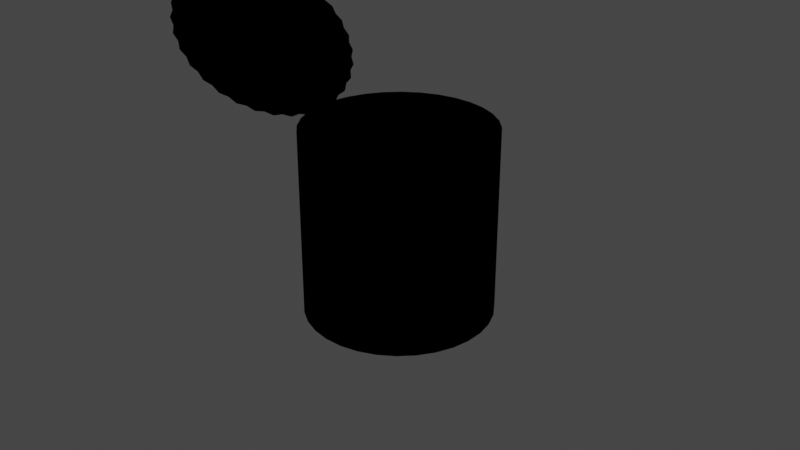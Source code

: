 # Source: conserve.blend  (saved by Blender 2.93.21; exported with 4.5.12 LTS)
import bpy
from mathutils import Matrix  # noqa: F401  (used for matrix-valued properties, if any)

bpy.ops.wm.read_factory_settings(use_empty=True)
scene = bpy.context.scene
scene.name = 'Scene'

# ---- collections
col_collection = bpy.data.collections.new('Collection'); scene.collection.children.link(col_collection)

# ---- materials (node trees are filled in below, after node groups)
mat_metal = bpy.data.materials.new('Metal')
mat_metal.use_transparent_shadow = False

# ---- material node trees
mat_metal.use_nodes = True; mat_metal.node_tree.nodes.clear()
_N = mat_metal.node_tree.nodes; _L = mat_metal.node_tree.links
n0 = _N.new('ShaderNodeOutputMaterial'); n0.name = 'Material Output'; n0.location = (432, 300)
n0.target = 'EEVEE'
n1 = _N.new('ShaderNodeBsdfPrincipled'); n1.name = 'Principled BSDF'; n1.location = (142, 300)
n1.distribution = 'GGX'
n1.subsurface_method = 'BURLEY'
n1.inputs[0].default_value = (0.5156, 0.5774, 0.7395, 1.0)
n1.inputs[1].default_value = 1.0
n1.inputs[3].default_value = 1.45
n1.inputs[27].default_value = (0.0, 0.0, 0.0, 1.0)
n1.inputs[28].default_value = 1.0
n2 = _N.new('ShaderNodeValToRGB'); n2.name = 'ColorRamp'; n2.location = (-172, -4)
while len(n2.color_ramp.elements) > 1: n2.color_ramp.elements.remove(n2.color_ramp.elements[-1])
n2.color_ramp.elements[0].position = 0.01818; n2.color_ramp.elements[0].color = (0.0, 0.0, 0.0, 1.0)
_e = n2.color_ramp.elements.new(0.8727); _e.color = (1.0, 1.0, 1.0, 1.0)
n3 = _N.new('ShaderNodeTexNoise'); n3.name = 'Noise Texture'; n3.location = (-398, 11)
n3.inputs[2].default_value = 1.3
n3.inputs[4].default_value = 0.8417
n4 = _N.new('ShaderNodeMapping'); n4.name = 'Mapping'; n4.location = (-688, 48)
n4.width = 240
n4.inputs[3].default_value = (1.0, 1.0, -11.1)
n5 = _N.new('ShaderNodeTexCoord'); n5.name = 'Texture Coordinate'; n5.location = (-898, 31)
_L.new(n1.outputs[0], n0.inputs[0])
_L.new(n2.outputs[0], n1.inputs[2])
_L.new(n4.outputs[0], n3.inputs[0])
_L.new(n5.outputs[0], n4.inputs[0])
_L.new(n3.outputs[0], n2.inputs[0])
n0.is_active_output = True

# ---- world
world_world = bpy.data.worlds.new('World'); scene.world = world_world
world_world.use_nodes = True; world_world.node_tree.nodes.clear()
_N = world_world.node_tree.nodes; _L = world_world.node_tree.links
n0 = _N.new('ShaderNodeOutputWorld'); n0.name = 'World Output'; n0.location = (300, 300)
n1 = _N.new('ShaderNodeBackground'); n1.name = 'Background'; n1.location = (10, 300)
n1.inputs[0].default_value = (0.05088, 0.05088, 0.05088, 1.0)
_L.new(n1.outputs[0], n0.inputs[0])
n0.is_active_output = True
world_world.color = (0.05088, 0.05088, 0.05088)
world_world.use_sun_shadow = False
world_world.sun_shadow_jitter_overblur = 0.0

# ---- cameras
cam_camera = bpy.data.cameras.new('Camera')
cam_camera.clip_end = 100.0
cam_camera.ortho_scale = 7.314

# ---- lights
light_light = bpy.data.lights.new('Light', 'POINT')
light_light.transmission_factor = 0.0
light_light.energy = 1000.0
light_light.shadow_soft_size = 0.1
light_light.shadow_maximum_resolution = 0.006
light_light.use_absolute_resolution = True

# ---- meshes
me_cylinder_001 = bpy.data.meshes.new('Cylinder.001')
me_cylinder_001.from_pydata([(0.0, 1.0, -1.0), (0.0, 1.0, 1.0), (0.1951, 0.9808, -1.0), (0.1951, 0.9808, 1.0), (0.3827, 0.9239, -1.0), (0.3827, 0.9239, 1.0), (0.5556, 0.8315, -1.0), (0.5556, 0.8315, 1.0), (0.7071, 0.7071, -1.0), (0.7071, 0.7071, 1.0), (0.8315, 0.5556, -1.0), (0.8315, 0.5556, 1.0), (0.9239, 0.3827, -1.0), (0.9239, 0.3827, 1.0), (0.9808, 0.1951, -1.0), (0.9808, 0.1951, 1.0), (1.0, -4.371e-08, -1.0), (1.0, -4.371e-08, 1.0), (0.9808, -0.1951, -1.0), (0.9808, -0.1951, 1.0), (0.9239, -0.3827, -1.0), (0.9239, -0.3827, 1.0), (0.8315, -0.5556, -1.0), (0.8315, -0.5556, 1.0), (0.7071, -0.7071, -1.0), (0.7071, -0.7071, 1.0), (0.5556, -0.8315, -1.0), (0.5556, -0.8315, 1.0), (0.3827, -0.9239, -1.0), (0.3827, -0.9239, 1.0), (0.1951, -0.9808, -1.0), (0.1951, -0.9808, 1.0), (-8.742e-08, -1.0, -1.0), (-8.742e-08, -1.0, 1.0), (-0.1951, -0.9808, -1.0), (-0.1951, -0.9808, 1.0), (-0.3827, -0.9239, -1.0), (-0.3827, -0.9239, 1.0), (-0.5556, -0.8315, -1.0), (-0.5556, -0.8315, 1.0), (-0.7071, -0.7071, -1.0), (-0.7071, -0.7071, 1.0), (-0.8315, -0.5556, -1.0), (-0.8315, -0.5556, 1.0), (-0.9239, -0.3827, -1.0), (-0.9239, -0.3827, 1.0), (-0.9808, -0.1951, -1.0), (-0.9808, -0.1951, 1.0), (-1.0, 1.192e-08, -1.0), (-1.0, 1.192e-08, 1.0), (-0.9808, 0.1951, -1.0), (-0.9808, 0.1951, 1.0), (-0.9239, 0.3827, -1.0), (-0.9239, 0.3827, 1.0), (-0.8315, 0.5556, -1.0), (-0.8315, 0.5556, 1.0), (-0.7071, 0.7071, -1.0), (-0.7071, 0.7071, 1.0), (-0.5556, 0.8315, -1.0), (-0.5556, 0.8315, 1.0), (-0.3827, 0.9239, -1.0), (-0.3827, 0.9239, 1.0), (-0.1951, 0.9808, -1.0), (-0.1951, 0.9808, 1.0), (0.09755, 0.9904, 1.0), (0.2889, 0.9523, 1.0), (0.4691, 0.8777, 1.0), (0.6313, 0.7693, 1.0), (0.7693, 0.6313, 1.0), (0.8777, 0.4691, 1.0), (0.9523, 0.2889, 1.0), (0.9904, 0.09755, 1.0), (0.9904, -0.09755, 1.0), (0.9523, -0.2889, 1.0), (0.8777, -0.4691, 1.0), (0.7693, -0.6313, 1.0), (0.6313, -0.7693, 1.0), (0.4691, -0.8777, 1.0), (0.2889, -0.9523, 1.0), (0.09755, -0.9904, 1.0), (-0.09755, -0.9904, 1.0), (-0.2889, -0.9523, 1.0), (-0.4691, -0.8777, 1.0), (-0.6313, -0.7693, 1.0), (-0.7693, -0.6313, 1.0), (-0.8777, -0.4691, 1.0), (-0.9523, -0.2889, 1.0), (-0.9904, -0.09755, 1.0), (-0.9904, 0.09755, 1.0), (-0.9523, 0.2889, 1.0), (-0.8777, 0.4691, 1.0), (-0.7693, 0.6313, 1.0), (-0.6313, 0.7693, 1.0), (-0.4691, 0.8777, 1.0), (-0.2889, 0.9523, 1.0), (-0.09755, 0.9904, 1.0), (0.04877, 0.9952, 1.0), (0.242, 0.9666, 1.0), (0.4259, 0.9008, 1.0), (0.5935, 0.8004, 1.0), (0.7382, 0.6692, 1.0), (0.8546, 0.5123, 1.0), (0.9381, 0.3358, 1.0), (0.9856, 0.1463, 1.0), (0.9952, -0.04877, 1.0), (0.9666, -0.242, 1.0), (0.9008, -0.4259, 1.0), (0.8004, -0.5935, 1.0), (0.6692, -0.7382, 1.0), (0.5123, -0.8546, 1.0), (0.3358, -0.9381, 1.0), (0.1463, -0.9856, 1.0), (-0.04877, -0.9952, 1.0), (-0.242, -0.9666, 1.0), (-0.4259, -0.9008, 1.0), (-0.5935, -0.8004, 1.0), (-0.7382, -0.6692, 1.0), (-0.8546, -0.5123, 1.0), (-0.9381, -0.3358, 1.0), (-0.9856, -0.1463, 1.0), (-0.9952, 0.04877, 1.0), (-0.9666, 0.242, 1.0), (-0.9008, 0.4259, 1.0), (-0.8004, 0.5935, 1.0), (-0.6692, 0.7382, 1.0), (-0.5123, 0.8546, 1.0), (-0.3358, 0.9381, 1.0), (-0.1463, 0.9856, 1.0), (0.1463, 0.9856, 1.0), (0.3358, 0.9381, 1.0), (0.5123, 0.8546, 1.0), (0.6692, 0.7382, 1.0), (0.8004, 0.5935, 1.0), (0.9008, 0.4259, 1.0), (0.9666, 0.242, 1.0), (0.9952, 0.04877, 1.0), (0.9856, -0.1463, 1.0), (0.9381, -0.3358, 1.0), (0.8546, -0.5123, 1.0), (0.7382, -0.6692, 1.0), (0.5935, -0.8004, 1.0), (0.4259, -0.9008, 1.0), (0.242, -0.9666, 1.0), (0.04877, -0.9952, 1.0), (-0.1463, -0.9856, 1.0), (-0.3358, -0.9381, 1.0), (-0.5123, -0.8546, 1.0), (-0.6692, -0.7382, 1.0), (-0.8004, -0.5935, 1.0), (-0.9008, -0.4259, 1.0), (-0.9666, -0.242, 1.0), (-0.9952, -0.04877, 1.0), (-0.9856, 0.1463, 1.0), (-0.9381, 0.3358, 1.0), (-0.8546, 0.5123, 1.0), (-0.7382, 0.6692, 1.0), (-0.5935, 0.8004, 1.0), (-0.4259, 0.9008, 1.0), (-0.242, 0.9666, 1.0), (-0.04877, 0.9952, 1.0), (0.04512, 0.9207, 1.0), (1.351e-09, 0.9251, 1.0), (0.2239, 0.8942, 1.0), (0.1805, 0.9073, 1.0), (0.394, 0.8333, 1.0), (0.354, 0.8547, 1.0), (0.549, 0.7404, 1.0), (0.514, 0.7692, 1.0), (0.6829, 0.6191, 1.0), (0.6542, 0.6542, 1.0), (0.7906, 0.474, 1.0), (0.7692, 0.514, 1.0), (0.8679, 0.3106, 1.0), (0.8547, 0.354, 1.0), (0.9118, 0.1354, 1.0), (0.9073, 0.1805, 1.0), (0.9207, -0.04512, 1.0), (0.9251, -4.211e-08, 1.0), (0.8942, -0.2239, 1.0), (0.9073, -0.1805, 1.0), (0.8333, -0.394, 1.0), (0.8547, -0.354, 1.0), (0.7404, -0.549, 1.0), (0.7692, -0.514, 1.0), (0.6191, -0.6829, 1.0), (0.6542, -0.6542, 1.0), (0.474, -0.7906, 1.0), (0.514, -0.7692, 1.0), (0.3106, -0.8679, 1.0), (0.354, -0.8547, 1.0), (0.1354, -0.9118, 1.0), (0.1805, -0.9073, 1.0), (-0.04512, -0.9207, 1.0), (-7.952e-08, -0.9251, 1.0), (-0.2239, -0.8942, 1.0), (-0.1805, -0.9073, 1.0), (-0.394, -0.8333, 1.0), (-0.354, -0.8547, 1.0), (-0.549, -0.7404, 1.0), (-0.514, -0.7692, 1.0), (-0.6829, -0.6191, 1.0), (-0.6542, -0.6542, 1.0), (-0.7906, -0.474, 1.0), (-0.7692, -0.514, 1.0), (-0.8679, -0.3106, 1.0), (-0.8547, -0.354, 1.0), (-0.9118, -0.1354, 1.0), (-0.9073, -0.1805, 1.0), (-0.9207, 0.04512, 1.0), (-0.9251, 9.358e-09, 1.0), (-0.8942, 0.2239, 1.0), (-0.9073, 0.1805, 1.0), (-0.8333, 0.394, 1.0), (-0.8547, 0.354, 1.0), (-0.7404, 0.549, 1.0), (-0.7692, 0.514, 1.0), (-0.6191, 0.6829, 1.0), (-0.6542, 0.6542, 1.0), (-0.474, 0.7906, 1.0), (-0.514, 0.7692, 1.0), (-0.3106, 0.8679, 1.0), (-0.354, 0.8547, 1.0), (-0.1354, 0.9118, 1.0), (-0.1805, 0.9073, 1.0), (0.1354, 0.9118, 1.0), (0.09024, 0.9162, 1.0), (0.3106, 0.8679, 1.0), (0.2673, 0.881, 1.0), (0.474, 0.7906, 1.0), (0.434, 0.8119, 1.0), (0.6191, 0.6829, 1.0), (0.5841, 0.7117, 1.0), (0.7404, 0.549, 1.0), (0.7117, 0.5841, 1.0), (0.8333, 0.394, 1.0), (0.8119, 0.434, 1.0), (0.8942, 0.2239, 1.0), (0.881, 0.2673, 1.0), (0.9207, 0.04512, 1.0), (0.9162, 0.09024, 1.0), (0.9118, -0.1354, 1.0), (0.9162, -0.09024, 1.0), (0.8679, -0.3106, 1.0), (0.881, -0.2673, 1.0), (0.7906, -0.474, 1.0), (0.8119, -0.434, 1.0), (0.6829, -0.6191, 1.0), (0.7117, -0.5841, 1.0), (0.549, -0.7404, 1.0), (0.5841, -0.7117, 1.0), (0.394, -0.8333, 1.0), (0.434, -0.8119, 1.0), (0.2239, -0.8942, 1.0), (0.2673, -0.881, 1.0), (0.04512, -0.9207, 1.0), (0.09024, -0.9162, 1.0), (-0.1354, -0.9118, 1.0), (-0.09024, -0.9162, 1.0), (-0.3106, -0.8679, 1.0), (-0.2673, -0.881, 1.0), (-0.474, -0.7906, 1.0), (-0.434, -0.8119, 1.0), (-0.6191, -0.6829, 1.0), (-0.5841, -0.7117, 1.0), (-0.7404, -0.549, 1.0), (-0.7117, -0.5841, 1.0), (-0.8333, -0.394, 1.0), (-0.8119, -0.434, 1.0), (-0.8942, -0.2239, 1.0), (-0.881, -0.2673, 1.0), (-0.9207, -0.04512, 1.0), (-0.9162, -0.09024, 1.0), (-0.9118, 0.1354, 1.0), (-0.9162, 0.09024, 1.0), (-0.8679, 0.3106, 1.0), (-0.881, 0.2673, 1.0), (-0.7906, 0.474, 1.0), (-0.8119, 0.434, 1.0), (-0.6829, 0.6191, 1.0), (-0.7117, 0.5841, 1.0), (-0.549, 0.7404, 1.0), (-0.5841, 0.7117, 1.0), (-0.394, 0.8333, 1.0), (-0.434, 0.8119, 1.0), (-0.2239, 0.8942, 1.0), (-0.2673, 0.881, 1.0), (-0.04512, 0.9207, 1.0), (-0.09024, 0.9162, 1.0), (0.04512, 0.9207, -0.925), (-2.134e-07, 0.9251, -0.925), (0.2239, 0.8942, -0.925), (0.1805, 0.9073, -0.925), (0.394, 0.8333, -0.925), (0.354, 0.8547, -0.925), (0.549, 0.7404, -0.925), (0.514, 0.7692, -0.925), (0.6829, 0.6191, -0.925), (0.6542, 0.6542, -0.925), (0.7906, 0.474, -0.925), (0.7692, 0.514, -0.925), (0.8679, 0.3106, -0.925), (0.8547, 0.354, -0.925), (0.9118, 0.1354, -0.925), (0.9073, 0.1805, -0.925), (0.9207, -0.04512, -0.925), (0.9251, -4.211e-08, -0.925), (0.8942, -0.2239, -0.925), (0.9073, -0.1805, -0.925), (0.8333, -0.394, -0.925), (0.8547, -0.354, -0.925), (0.7404, -0.549, -0.925), (0.7692, -0.514, -0.925), (0.6191, -0.6829, -0.925), (0.6542, -0.6542, -0.925), (0.474, -0.7906, -0.925), (0.514, -0.7692, -0.925), (0.3106, -0.8679, -0.925), (0.354, -0.8547, -0.925), (0.1354, -0.9118, -0.925), (0.1805, -0.9073, -0.925), (-0.04512, -0.9207, -0.925), (-2.943e-07, -0.9251, -0.925), (-0.2239, -0.8942, -0.925), (-0.1805, -0.9073, -0.925), (-0.394, -0.8333, -0.925), (-0.354, -0.8547, -0.925), (-0.549, -0.7404, -0.925), (-0.514, -0.7692, -0.925), (-0.6829, -0.6191, -0.925), (-0.6542, -0.6542, -0.925), (-0.7906, -0.474, -0.925), (-0.7692, -0.514, -0.925), (-0.8679, -0.3106, -0.925), (-0.8547, -0.354, -0.925), (-0.9118, -0.1354, -0.925), (-0.9073, -0.1805, -0.925), (-0.9207, 0.04512, -0.925), (-0.9251, 9.358e-09, -0.925), (-0.8942, 0.2239, -0.925), (-0.9073, 0.1805, -0.925), (-0.8333, 0.394, -0.925), (-0.8547, 0.354, -0.925), (-0.7404, 0.549, -0.925), (-0.7692, 0.514, -0.925), (-0.6191, 0.6829, -0.925), (-0.6542, 0.6542, -0.925), (-0.474, 0.7906, -0.925), (-0.514, 0.7692, -0.925), (-0.3106, 0.8679, -0.925), (-0.354, 0.8547, -0.925), (-0.1354, 0.9118, -0.925), (-0.1805, 0.9073, -0.925), (0.1354, 0.9118, -0.925), (0.09024, 0.9162, -0.925), (0.3106, 0.8679, -0.925), (0.2673, 0.881, -0.925), (0.474, 0.7906, -0.925), (0.434, 0.8119, -0.925), (0.6191, 0.6829, -0.925), (0.5841, 0.7117, -0.925), (0.7404, 0.549, -0.925), (0.7117, 0.5841, -0.925), (0.8333, 0.394, -0.925), (0.8119, 0.434, -0.925), (0.8942, 0.2239, -0.925), (0.881, 0.2673, -0.925), (0.9207, 0.04512, -0.925), (0.9162, 0.09024, -0.925), (0.9118, -0.1354, -0.925), (0.9162, -0.09024, -0.925), (0.8679, -0.3106, -0.925), (0.881, -0.2673, -0.925), (0.7906, -0.474, -0.925), (0.8119, -0.434, -0.925), (0.6829, -0.6191, -0.925), (0.7117, -0.5841, -0.925), (0.549, -0.7404, -0.925), (0.5841, -0.7117, -0.925), (0.394, -0.8333, -0.925), (0.434, -0.8119, -0.925), (0.2239, -0.8942, -0.925), (0.2673, -0.881, -0.925), (0.04512, -0.9207, -0.925), (0.09024, -0.9162, -0.925), (-0.1354, -0.9118, -0.925), (-0.09024, -0.9162, -0.925), (-0.3106, -0.8679, -0.925), (-0.2673, -0.881, -0.925), (-0.474, -0.7906, -0.925), (-0.434, -0.8119, -0.925), (-0.6191, -0.6829, -0.925), (-0.5841, -0.7117, -0.925), (-0.7404, -0.549, -0.925), (-0.7117, -0.5841, -0.925), (-0.8333, -0.394, -0.925), (-0.8119, -0.434, -0.925), (-0.8942, -0.2239, -0.925), (-0.881, -0.2673, -0.925), (-0.9207, -0.04512, -0.925), (-0.9162, -0.09024, -0.925), (-0.9118, 0.1354, -0.925), (-0.9162, 0.09024, -0.925), (-0.8679, 0.3106, -0.925), (-0.881, 0.2673, -0.925), (-0.7906, 0.474, -0.925), (-0.8119, 0.434, -0.925), (-0.6829, 0.6191, -0.925), (-0.7117, 0.5841, -0.925), (-0.549, 0.7404, -0.925), (-0.5841, 0.7117, -0.925), (-0.394, 0.8333, -0.925), (-0.434, 0.8119, -0.925), (-0.2239, 0.8942, -0.925), (-0.2673, 0.881, -0.925), (-0.04512, 0.9207, -0.925), (-0.09024, 0.9162, -0.925)], [], [(0, 1, 96, 64, 128, 3, 2), (2, 3, 97, 65, 129, 5, 4), (4, 5, 98, 66, 130, 7, 6), (6, 7, 99, 67, 131, 9, 8), (8, 9, 100, 68, 132, 11, 10), (10, 11, 101, 69, 133, 13, 12), (12, 13, 102, 70, 134, 15, 14), (14, 15, 103, 71, 135, 17, 16), (16, 17, 104, 72, 136, 19, 18), (18, 19, 105, 73, 137, 21, 20), (20, 21, 106, 74, 138, 23, 22), (22, 23, 107, 75, 139, 25, 24), (24, 25, 108, 76, 140, 27, 26), (26, 27, 109, 77, 141, 29, 28), (28, 29, 110, 78, 142, 31, 30), (30, 31, 111, 79, 143, 33, 32), (32, 33, 112, 80, 144, 35, 34), (34, 35, 113, 81, 145, 37, 36), (36, 37, 114, 82, 146, 39, 38), (38, 39, 115, 83, 147, 41, 40), (40, 41, 116, 84, 148, 43, 42), (42, 43, 117, 85, 149, 45, 44), (44, 45, 118, 86, 150, 47, 46), (46, 47, 119, 87, 151, 49, 48), (48, 49, 120, 88, 152, 51, 50), (50, 51, 121, 89, 153, 53, 52), (52, 53, 122, 90, 154, 55, 54), (54, 55, 123, 91, 155, 57, 56), (56, 57, 124, 92, 156, 59, 58), (58, 59, 125, 93, 157, 61, 60), (122, 53, 213, 212), (60, 61, 126, 94, 158, 63, 62), (62, 63, 127, 95, 159, 1, 0), (0, 2, 4, 6, 8, 10, 12, 14, 16, 18, 20, 22, 24, 26, 28, 30, 32, 34, 36, 38, 40, 42, 44, 46, 48, 50, 52, 54, 56, 58, 60, 62), (234, 235, 363, 362), (49, 151, 270, 209), (105, 19, 179, 178), (68, 100, 168, 233), (51, 152, 272, 211), (69, 101, 170, 235), (53, 153, 274, 213), (70, 102, 172, 237), (123, 55, 215, 214), (55, 154, 276, 215), (106, 21, 181, 180), (71, 103, 174, 239), (57, 155, 278, 217), (72, 104, 176, 241), (59, 156, 280, 219), (73, 105, 178, 243), (124, 57, 217, 216), (61, 157, 282, 221), (107, 23, 183, 182), (74, 106, 180, 245), (63, 158, 284, 223), (75, 107, 182, 247), (1, 159, 286, 161), (76, 108, 184, 249), (125, 59, 219, 218), (108, 25, 185, 184), (77, 109, 186, 251), (78, 110, 188, 253), (79, 111, 190, 255), (126, 61, 221, 220), (109, 27, 187, 186), (80, 112, 192, 257), (81, 113, 194, 259), (82, 114, 196, 261), (127, 63, 223, 222), (110, 29, 189, 188), (83, 115, 198, 263), (128, 64, 225, 224), (84, 116, 200, 265), (129, 65, 227, 226), (85, 117, 202, 267), (130, 66, 229, 228), (111, 31, 191, 190), (86, 118, 204, 269), (131, 67, 231, 230), (87, 119, 206, 271), (132, 68, 233, 232), (88, 120, 208, 273), (133, 69, 235, 234), (112, 33, 193, 192), (89, 121, 210, 275), (134, 70, 237, 236), (90, 122, 212, 277), (135, 71, 239, 238), (91, 123, 214, 279), (96, 1, 161, 160), (136, 72, 241, 240), (113, 35, 195, 194), (92, 124, 216, 281), (137, 73, 243, 242), (93, 125, 218, 283), (138, 74, 245, 244), (94, 126, 220, 285), (139, 75, 247, 246), (114, 37, 197, 196), (95, 127, 222, 287), (97, 3, 163, 162), (140, 76, 249, 248), (3, 128, 224, 163), (141, 77, 251, 250), (5, 129, 226, 165), (142, 78, 253, 252), (115, 39, 199, 198), (7, 130, 228, 167), (98, 5, 165, 164), (143, 79, 255, 254), (9, 131, 230, 169), (144, 80, 257, 256), (11, 132, 232, 171), (145, 81, 259, 258), (116, 41, 201, 200), (13, 133, 234, 173), (99, 7, 167, 166), (146, 82, 261, 260), (15, 134, 236, 175), (147, 83, 263, 262), (17, 135, 238, 177), (148, 84, 265, 264), (117, 43, 203, 202), (19, 136, 240, 179), (100, 9, 169, 168), (149, 85, 267, 266), (21, 137, 242, 181), (150, 86, 269, 268), (23, 138, 244, 183), (151, 87, 271, 270), (118, 45, 205, 204), (25, 139, 246, 185), (101, 11, 171, 170), (152, 88, 273, 272), (27, 140, 248, 187), (153, 89, 275, 274), (29, 141, 250, 189), (154, 90, 277, 276), (119, 47, 207, 206), (31, 142, 252, 191), (102, 13, 173, 172), (155, 91, 279, 278), (33, 143, 254, 193), (156, 92, 281, 280), (35, 144, 256, 195), (157, 93, 283, 282), (120, 49, 209, 208), (37, 145, 258, 197), (103, 15, 175, 174), (158, 94, 285, 284), (39, 146, 260, 199), (159, 95, 287, 286), (41, 147, 262, 201), (64, 96, 160, 225), (121, 51, 211, 210), (43, 148, 264, 203), (104, 17, 177, 176), (65, 97, 162, 227), (45, 149, 266, 205), (66, 98, 164, 229), (47, 150, 268, 207), (67, 99, 166, 231), (291, 352, 353, 288, 289, 414, 415, 350, 351, 412, 413, 348, 349, 410, 411, 346, 347, 408, 409, 344, 345, 406, 407, 342, 343, 404, 405, 340, 341, 402, 403, 338, 339, 400, 401, 336, 337, 398, 399, 334, 335, 396, 397, 332, 333, 394, 395, 330, 331, 392, 393, 328, 329, 390, 391, 326, 327, 388, 389, 324, 325, 386, 387, 322, 323, 384, 385, 320, 321, 382, 383, 318, 319, 380, 381, 316, 317, 378, 379, 314, 315, 376, 377, 312, 313, 374, 375, 310, 311, 372, 373, 308, 309, 370, 371, 306, 307, 368, 369, 304, 305, 366, 367, 302, 303, 364, 365, 300, 301, 362, 363, 298, 299, 360, 361, 296, 297, 358, 359, 294, 295, 356, 357, 292, 293, 354, 355, 290), (275, 210, 338, 403), (236, 237, 365, 364), (277, 212, 340, 405), (238, 239, 367, 366), (279, 214, 342, 407), (240, 241, 369, 368), (281, 216, 344, 409), (242, 243, 371, 370), (283, 218, 346, 411), (244, 245, 373, 372), (285, 220, 348, 413), (246, 247, 375, 374), (287, 222, 350, 415), (248, 249, 377, 376), (163, 224, 352, 291), (250, 251, 379, 378), (165, 226, 354, 293), (252, 253, 381, 380), (167, 228, 356, 295), (254, 255, 383, 382), (169, 230, 358, 297), (256, 257, 385, 384), (171, 232, 360, 299), (258, 259, 387, 386), (173, 234, 362, 301), (260, 261, 389, 388), (175, 236, 364, 303), (262, 263, 391, 390), (160, 161, 289, 288), (177, 238, 366, 305), (264, 265, 393, 392), (162, 163, 291, 290), (179, 240, 368, 307), (266, 267, 395, 394), (164, 165, 293, 292), (181, 242, 370, 309), (268, 269, 397, 396), (166, 167, 295, 294), (183, 244, 372, 311), (270, 271, 399, 398), (168, 169, 297, 296), (185, 246, 374, 313), (272, 273, 401, 400), (170, 171, 299, 298), (187, 248, 376, 315), (274, 275, 403, 402), (172, 173, 301, 300), (189, 250, 378, 317), (276, 277, 405, 404), (174, 175, 303, 302), (191, 252, 380, 319), (278, 279, 407, 406), (176, 177, 305, 304), (193, 254, 382, 321), (280, 281, 409, 408), (178, 179, 307, 306), (195, 256, 384, 323), (282, 283, 411, 410), (180, 181, 309, 308), (197, 258, 386, 325), (284, 285, 413, 412), (182, 183, 311, 310), (199, 260, 388, 327), (286, 287, 415, 414), (184, 185, 313, 312), (201, 262, 390, 329), (225, 160, 288, 353), (186, 187, 315, 314), (203, 264, 392, 331), (227, 162, 290, 355), (188, 189, 317, 316), (205, 266, 394, 333), (229, 164, 292, 357), (190, 191, 319, 318), (207, 268, 396, 335), (231, 166, 294, 359), (192, 193, 321, 320), (209, 270, 398, 337), (233, 168, 296, 361), (194, 195, 323, 322), (211, 272, 400, 339), (235, 170, 298, 363), (196, 197, 325, 324), (213, 274, 402, 341), (237, 172, 300, 365), (198, 199, 327, 326), (215, 276, 404, 343), (239, 174, 302, 367), (200, 201, 329, 328), (217, 278, 406, 345), (241, 176, 304, 369), (202, 203, 331, 330), (219, 280, 408, 347), (243, 178, 306, 371), (204, 205, 333, 332), (221, 282, 410, 349), (245, 180, 308, 373), (206, 207, 335, 334), (223, 284, 412, 351), (247, 182, 310, 375), (208, 209, 337, 336), (161, 286, 414, 289), (249, 184, 312, 377), (210, 211, 339, 338), (251, 186, 314, 379), (212, 213, 341, 340), (253, 188, 316, 381), (214, 215, 343, 342), (255, 190, 318, 383), (216, 217, 345, 344), (257, 192, 320, 385), (218, 219, 347, 346), (259, 194, 322, 387), (220, 221, 349, 348), (261, 196, 324, 389), (222, 223, 351, 350), (263, 198, 326, 391), (224, 225, 353, 352), (265, 200, 328, 393), (226, 227, 355, 354), (267, 202, 330, 395), (228, 229, 357, 356), (269, 204, 332, 397), (230, 231, 359, 358), (271, 206, 334, 399), (232, 233, 361, 360), (273, 208, 336, 401)])
me_cylinder_001.polygons.foreach_set('use_smooth', [True] * 290)
_uv = me_cylinder_001.uv_layers.new(name='UVMap')
_uv.uv.foreach_set('vector', [1.0, 0.5, 1.0, 1.0, 0.9922, 1.0, 0.9844, 1.0, 0.9766, 1.0, 0.9688, 1.0, 0.9688, 0.5, 0.9688, 0.5, 0.9688, 1.0, 0.9609, 1.0, 0.9531, 1.0, 0.9453, 1.0, 0.9375, 1.0, 0.9375, 0.5, 0.9375, 0.5, 0.9375, 1.0, 0.9297, 1.0, 0.9219, 1.0, 0.9141, 1.0, 0.9062, 1.0, 0.9062, 0.5, 0.9062, 0.5, 0.9062, 1.0, 0.8984, 1.0, 0.8906, 1.0, 0.8828, 1.0, 0.875, 1.0, 0.875, 0.5, 0.875, 0.5, 0.875, 1.0, 0.8672, 1.0, 0.8594, 1.0, 0.8516, 1.0, 0.8438, 1.0, 0.8438, 0.5, 0.8438, 0.5, 0.8438, 1.0, 0.8359, 1.0, 0.8281, 1.0, 0.8203, 1.0, 0.8125, 1.0, 0.8125, 0.5, 0.8125, 0.5, 0.8125, 1.0, 0.8047, 1.0, 0.7969, 1.0, 0.7891, 1.0, 0.7812, 1.0, 0.7812, 0.5, 0.7812, 0.5, 0.7812, 1.0, 0.7734, 1.0, 0.7656, 1.0, 0.7578, 1.0, 0.75, 1.0, 0.75, 0.5, 0.75, 0.5, 0.75, 1.0, 0.7422, 1.0, 0.7344, 1.0, 0.7266, 1.0, 0.7188, 1.0, 0.7188, 0.5, 0.7188, 0.5, 0.7188, 1.0, 0.7109, 1.0, 0.7031, 1.0, 0.6953, 1.0, 0.6875, 1.0, 0.6875, 0.5, 0.6875, 0.5, 0.6875, 1.0, 0.6797, 1.0, 0.6719, 1.0, 0.6641, 1.0, 0.6562, 1.0, 0.6562, 0.5, 0.6562, 0.5, 0.6562, 1.0, 0.6484, 1.0, 0.6406, 1.0, 0.6328, 1.0, 0.625, 1.0, 0.625, 0.5, 0.625, 0.5, 0.625, 1.0, 0.6172, 1.0, 0.6094, 1.0, 0.6016, 1.0, 0.5938, 1.0, 0.5938, 0.5, 0.5938, 0.5, 0.5938, 1.0, 0.5859, 1.0, 0.5781, 1.0, 0.5703, 1.0, 0.5625, 1.0, 0.5625, 0.5, 0.5625, 0.5, 0.5625, 1.0, 0.5547, 1.0, 0.5469, 1.0, 0.5391, 1.0, 0.5312, 1.0, 0.5312, 0.5, 0.5312, 0.5, 0.5312, 1.0, 0.5234, 1.0, 0.5156, 1.0, 0.5078, 1.0, 0.5, 1.0, 0.5, 0.5, 0.5, 0.5, 0.5, 1.0, 0.4922, 1.0, 0.4844, 1.0, 0.4766, 1.0, 0.4688, 1.0, 0.4688, 0.5, 0.4688, 0.5, 0.4688, 1.0, 0.4609, 1.0, 0.4531, 1.0, 0.4453, 1.0, 0.4375, 1.0, 0.4375, 0.5, 0.4375, 0.5, 0.4375, 1.0, 0.4297, 1.0, 0.4219, 1.0, 0.4141, 1.0, 0.4062, 1.0, 0.4062, 0.5, 0.4062, 0.5, 0.4062, 1.0, 0.3984, 1.0, 0.3906, 1.0, 0.3828, 1.0, 0.375, 1.0, 0.375, 0.5, 0.375, 0.5, 0.375, 1.0, 0.3672, 1.0, 0.3594, 1.0, 0.3516, 1.0, 0.3438, 1.0, 0.3438, 0.5, 0.3438, 0.5, 0.3438, 1.0, 0.3359, 1.0, 0.3281, 1.0, 0.3203, 1.0, 0.3125, 1.0, 0.3125, 0.5, 0.3125, 0.5, 0.3125, 1.0, 0.3047, 1.0, 0.2969, 1.0, 0.2891, 1.0, 0.2812, 1.0, 0.2812, 0.5, 0.2812, 0.5, 0.2812, 1.0, 0.2734, 1.0, 0.2656, 1.0, 0.2578, 1.0, 0.25, 1.0, 0.25, 0.5, 0.25, 0.5, 0.25, 1.0, 0.2422, 1.0, 0.2344, 1.0, 0.2266, 1.0, 0.2188, 1.0, 0.2188, 0.5, 0.2188, 0.5, 0.2188, 1.0, 0.2109, 1.0, 0.2031, 1.0, 0.1953, 1.0, 0.1875, 1.0, 0.1875, 0.5, 0.1875, 0.5, 0.1875, 1.0, 0.1797, 1.0, 0.1719, 1.0, 0.1641, 1.0, 0.1562, 1.0, 0.1562, 0.5, 0.1562, 0.5, 0.1562, 1.0, 0.1484, 1.0, 0.1406, 1.0, 0.1328, 1.0, 0.125, 1.0, 0.125, 0.5, 0.125, 0.5, 0.125, 1.0, 0.1172, 1.0, 0.1094, 1.0, 0.1016, 1.0, 0.09375, 1.0, 0.09375, 0.5, 0.09375, 0.5, 0.09375, 1.0, 0.08594, 1.0, 0.07812, 1.0, 0.07031, 1.0, 0.0625, 1.0, 0.0625, 0.5, 0.1797, 1.0, 0.1875, 1.0, 0.1875, 1.0, 0.1797, 1.0, 0.0625, 0.5, 0.0625, 1.0, 0.05469, 1.0, 0.04688, 1.0, 0.03906, 1.0, 0.03125, 1.0, 0.03125, 0.5, 0.03125, 0.5, 0.03125, 1.0, 0.02344, 1.0, 0.01562, 1.0, 0.007812, 1.0, 0.0, 1.0, 0.0, 0.5, 0.75, 0.49, 0.7968, 0.4854, 0.8418, 0.4717, 0.8833, 0.4496, 0.9197, 0.4197, 0.9496, 0.3833, 0.9717, 0.3418, 0.9854, 0.2968, 0.99, 0.25, 0.9854, 0.2032, 0.9717, 0.1582, 0.9496, 0.1167, 0.9197, 0.08029, 0.8833, 0.05045, 0.8418, 0.02827, 0.7968, 0.01461, 0.75, 0.01, 0.7032, 0.01461, 0.6582, 0.02827, 0.6167, 0.05045, 0.5803, 0.08029, 0.5504, 0.1167, 0.5283, 0.1582, 0.5146, 0.2032, 0.51, 0.25, 0.5146, 0.2968, 0.5283, 0.3418, 0.5504, 0.3833, 0.5803, 0.4197, 0.6167, 0.4496, 0.6582, 0.4717, 0.7032, 0.4854, 0.8203, 1.0, 0.8281, 1.0, 0.8281, 1.0, 0.8203, 1.0, 0.25, 1.0, 0.2578, 1.0, 0.2578, 1.0, 0.25, 1.0, 0.7109, 1.0, 0.7188, 1.0, 0.7188, 1.0, 0.7109, 1.0, 0.8594, 1.0, 0.8672, 1.0, 0.8672, 1.0, 0.8594, 1.0, 0.2188, 1.0, 0.2266, 1.0, 0.2266, 1.0, 0.2188, 1.0, 0.8281, 1.0, 0.8359, 1.0, 0.8359, 1.0, 0.8281, 1.0, 0.1875, 1.0, 0.1953, 1.0, 0.1953, 1.0, 0.1875, 1.0, 0.7969, 1.0, 0.8047, 1.0, 0.8047, 1.0, 0.7969, 1.0, 0.1484, 1.0, 0.1562, 1.0, 0.1562, 1.0, 0.1484, 1.0, 0.1562, 1.0, 0.1641, 1.0, 0.1641, 1.0, 0.1562, 1.0, 0.6797, 1.0, 0.6875, 1.0, 0.6875, 1.0, 0.6797, 1.0, 0.7656, 1.0, 0.7734, 1.0, 0.7734, 1.0, 0.7656, 1.0, 0.125, 1.0, 0.1328, 1.0, 0.1328, 1.0, 0.125, 1.0, 0.7344, 1.0, 0.7422, 1.0, 0.7422, 1.0, 0.7344, 1.0, 0.09375, 1.0, 0.1016, 1.0, 0.1016, 1.0, 0.09375, 1.0, 0.7031, 1.0, 0.7109, 1.0, 0.7109, 1.0, 0.7031, 1.0, 0.1172, 1.0, 0.125, 1.0, 0.125, 1.0, 0.1172, 1.0, 0.0625, 1.0, 0.07031, 1.0, 0.07031, 1.0, 0.0625, 1.0, 0.6484, 1.0, 0.6562, 1.0, 0.6562, 1.0, 0.6484, 1.0, 0.6719, 1.0, 0.6797, 1.0, 0.6797, 1.0, 0.6719, 1.0, 0.03125, 1.0, 0.03906, 1.0, 0.03906, 1.0, 0.03125, 1.0, 0.6406, 1.0, 0.6484, 1.0, 0.6484, 1.0, 0.6406, 1.0, 0.0, 1.0, 0.007812, 1.0, 0.007812, 1.0, 0.0, 1.0, 0.6094, 1.0, 0.6172, 1.0, 0.6172, 1.0, 0.6094, 1.0, 0.08594, 1.0, 0.09375, 1.0, 0.09375, 1.0, 0.08594, 1.0, 0.6172, 1.0, 0.625, 1.0, 0.625, 1.0, 0.6172, 1.0, 0.5781, 1.0, 0.5859, 1.0, 0.5859, 1.0, 0.5781, 1.0, 0.5469, 1.0, 0.5547, 1.0, 0.5547, 1.0, 0.5469, 1.0, 0.5156, 1.0, 0.5234, 1.0, 0.5234, 1.0, 0.5156, 1.0, 0.05469, 1.0, 0.0625, 1.0, 0.0625, 1.0, 0.05469, 1.0, 0.5859, 1.0, 0.5938, 1.0, 0.5938, 1.0, 0.5859, 1.0, 0.4844, 1.0, 0.4922, 1.0, 0.4922, 1.0, 0.4844, 1.0, 0.4531, 1.0, 0.4609, 1.0, 0.4609, 1.0, 0.4531, 1.0, 0.4219, 1.0, 0.4297, 1.0, 0.4297, 1.0, 0.4219, 1.0, 0.02344, 1.0, 0.03125, 1.0, 0.03125, 1.0, 0.02344, 1.0, 0.5547, 1.0, 0.5625, 1.0, 0.5625, 1.0, 0.5547, 1.0, 0.3906, 1.0, 0.3984, 1.0, 0.3984, 1.0, 0.3906, 1.0, 0.9766, 1.0, 0.9844, 1.0, 0.9844, 1.0, 0.9766, 1.0, 0.3594, 1.0, 0.3672, 1.0, 0.3672, 1.0, 0.3594, 1.0, 0.9453, 1.0, 0.9531, 1.0, 0.9531, 1.0, 0.9453, 1.0, 0.3281, 1.0, 0.3359, 1.0, 0.3359, 1.0, 0.3281, 1.0, 0.9141, 1.0, 0.9219, 1.0, 0.9219, 1.0, 0.9141, 1.0, 0.5234, 1.0, 0.5312, 1.0, 0.5312, 1.0, 0.5234, 1.0, 0.2969, 1.0, 0.3047, 1.0, 0.3047, 1.0, 0.2969, 1.0, 0.8828, 1.0, 0.8906, 1.0, 0.8906, 1.0, 0.8828, 1.0, 0.2656, 1.0, 0.2734, 1.0, 0.2734, 1.0, 0.2656, 1.0, 0.8516, 1.0, 0.8594, 1.0, 0.8594, 1.0, 0.8516, 1.0, 0.2344, 1.0, 0.2422, 1.0, 0.2422, 1.0, 0.2344, 1.0, 0.8203, 1.0, 0.8281, 1.0, 0.8281, 1.0, 0.8203, 1.0, 0.4922, 1.0, 0.5, 1.0, 0.5, 1.0, 0.4922, 1.0, 0.2031, 1.0, 0.2109, 1.0, 0.2109, 1.0, 0.2031, 1.0, 0.7891, 1.0, 0.7969, 1.0, 0.7969, 1.0, 0.7891, 1.0, 0.1719, 1.0, 0.1797, 1.0, 0.1797, 1.0, 0.1719, 1.0, 0.7578, 1.0, 0.7656, 1.0, 0.7656, 1.0, 0.7578, 1.0, 0.1406, 1.0, 0.1484, 1.0, 0.1484, 1.0, 0.1406, 1.0, 0.9922, 1.0, 1.0, 1.0, 1.0, 1.0, 0.9922, 1.0, 0.7266, 1.0, 0.7344, 1.0, 0.7344, 1.0, 0.7266, 1.0, 0.4609, 1.0, 0.4688, 1.0, 0.4688, 1.0, 0.4609, 1.0, 0.1094, 1.0, 0.1172, 1.0, 0.1172, 1.0, 0.1094, 1.0, 0.6953, 1.0, 0.7031, 1.0, 0.7031, 1.0, 0.6953, 1.0, 0.07812, 1.0, 0.08594, 1.0, 0.08594, 1.0, 0.07812, 1.0, 0.6641, 1.0, 0.6719, 1.0, 0.6719, 1.0, 0.6641, 1.0, 0.04688, 1.0, 0.05469, 1.0, 0.05469, 1.0, 0.04688, 1.0, 0.6328, 1.0, 0.6406, 1.0, 0.6406, 1.0, 0.6328, 1.0, 0.4297, 1.0, 0.4375, 1.0, 0.4375, 1.0, 0.4297, 1.0, 0.01562, 1.0, 0.02344, 1.0, 0.02344, 1.0, 0.01562, 1.0, 0.9609, 1.0, 0.9688, 1.0, 0.9688, 1.0, 0.9609, 1.0, 0.6016, 1.0, 0.6094, 1.0, 0.6094, 1.0, 0.6016, 1.0, 0.9688, 1.0, 0.9766, 1.0, 0.9766, 1.0, 0.9688, 1.0, 0.5703, 1.0, 0.5781, 1.0, 0.5781, 1.0, 0.5703, 1.0, 0.9375, 1.0, 0.9453, 1.0, 0.9453, 1.0, 0.9375, 1.0, 0.5391, 1.0, 0.5469, 1.0, 0.5469, 1.0, 0.5391, 1.0, 0.3984, 1.0, 0.4062, 1.0, 0.4062, 1.0, 0.3984, 1.0, 0.9062, 1.0, 0.9141, 1.0, 0.9141, 1.0, 0.9062, 1.0, 0.9297, 1.0, 0.9375, 1.0, 0.9375, 1.0, 0.9297, 1.0, 0.5078, 1.0, 0.5156, 1.0, 0.5156, 1.0, 0.5078, 1.0, 0.875, 1.0, 0.8828, 1.0, 0.8828, 1.0, 0.875, 1.0, 0.4766, 1.0, 0.4844, 1.0, 0.4844, 1.0, 0.4766, 1.0, 0.8438, 1.0, 0.8516, 1.0, 0.8516, 1.0, 0.8438, 1.0, 0.4453, 1.0, 0.4531, 1.0, 0.4531, 1.0, 0.4453, 1.0, 0.3672, 1.0, 0.375, 1.0, 0.375, 1.0, 0.3672, 1.0, 0.8125, 1.0, 0.8203, 1.0, 0.8203, 1.0, 0.8125, 1.0, 0.8984, 1.0, 0.9062, 1.0, 0.9062, 1.0, 0.8984, 1.0, 0.4141, 1.0, 0.4219, 1.0, 0.4219, 1.0, 0.4141, 1.0, 0.7812, 1.0, 0.7891, 1.0, 0.7891, 1.0, 0.7812, 1.0, 0.3828, 1.0, 0.3906, 1.0, 0.3906, 1.0, 0.3828, 1.0, 0.75, 1.0, 0.7578, 1.0, 0.7578, 1.0, 0.75, 1.0, 0.3516, 1.0, 0.3594, 1.0, 0.3594, 1.0, 0.3516, 1.0, 0.3359, 1.0, 0.3438, 1.0, 0.3438, 1.0, 0.3359, 1.0, 0.7188, 1.0, 0.7266, 1.0, 0.7266, 1.0, 0.7188, 1.0, 0.8672, 1.0, 0.875, 1.0, 0.875, 1.0, 0.8672, 1.0, 0.3203, 1.0, 0.3281, 1.0, 0.3281, 1.0, 0.3203, 1.0, 0.6875, 1.0, 0.6953, 1.0, 0.6953, 1.0, 0.6875, 1.0, 0.2891, 1.0, 0.2969, 1.0, 0.2969, 1.0, 0.2891, 1.0, 0.6562, 1.0, 0.6641, 1.0, 0.6641, 1.0, 0.6562, 1.0, 0.2578, 1.0, 0.2656, 1.0, 0.2656, 1.0, 0.2578, 1.0, 0.3047, 1.0, 0.3125, 1.0, 0.3125, 1.0, 0.3047, 1.0, 0.625, 1.0, 0.6328, 1.0, 0.6328, 1.0, 0.625, 1.0, 0.8359, 1.0, 0.8438, 1.0, 0.8438, 1.0, 0.8359, 1.0, 0.2266, 1.0, 0.2344, 1.0, 0.2344, 1.0, 0.2266, 1.0, 0.5938, 1.0, 0.6016, 1.0, 0.6016, 1.0, 0.5938, 1.0, 0.1953, 1.0, 0.2031, 1.0, 0.2031, 1.0, 0.1953, 1.0, 0.5625, 1.0, 0.5703, 1.0, 0.5703, 1.0, 0.5625, 1.0, 0.1641, 1.0, 0.1719, 1.0, 0.1719, 1.0, 0.1641, 1.0, 0.2734, 1.0, 0.2812, 1.0, 0.2812, 1.0, 0.2734, 1.0, 0.5312, 1.0, 0.5391, 1.0, 0.5391, 1.0, 0.5312, 1.0, 0.8047, 1.0, 0.8125, 1.0, 0.8125, 1.0, 0.8047, 1.0, 0.1328, 1.0, 0.1406, 1.0, 0.1406, 1.0, 0.1328, 1.0, 0.5, 1.0, 0.5078, 1.0, 0.5078, 1.0, 0.5, 1.0, 0.1016, 1.0, 0.1094, 1.0, 0.1094, 1.0, 0.1016, 1.0, 0.4688, 1.0, 0.4766, 1.0, 0.4766, 1.0, 0.4688, 1.0, 0.07031, 1.0, 0.07812, 1.0, 0.07812, 1.0, 0.07031, 1.0, 0.2422, 1.0, 0.25, 1.0, 0.25, 1.0, 0.2422, 1.0, 0.4375, 1.0, 0.4453, 1.0, 0.4453, 1.0, 0.4375, 1.0, 0.7734, 1.0, 0.7812, 1.0, 0.7812, 1.0, 0.7734, 1.0, 0.03906, 1.0, 0.04688, 1.0, 0.04688, 1.0, 0.03906, 1.0, 0.4062, 1.0, 0.4141, 1.0, 0.4141, 1.0, 0.4062, 1.0, 0.007812, 1.0, 0.01562, 1.0, 0.01562, 1.0, 0.007812, 1.0, 0.375, 1.0, 0.3828, 1.0, 0.3828, 1.0, 0.375, 1.0, 0.9844, 1.0, 0.9922, 1.0, 0.9922, 1.0, 0.9844, 1.0, 0.2109, 1.0, 0.2188, 1.0, 0.2188, 1.0, 0.2109, 1.0, 0.3438, 1.0, 0.3516, 1.0, 0.3516, 1.0, 0.3438, 1.0, 0.7422, 1.0, 0.75, 1.0, 0.75, 1.0, 0.7422, 1.0, 0.9531, 1.0, 0.9609, 1.0, 0.9609, 1.0, 0.9531, 1.0, 0.3125, 1.0, 0.3203, 1.0, 0.3203, 1.0, 0.3125, 1.0, 0.9219, 1.0, 0.9297, 1.0, 0.9297, 1.0, 0.9219, 1.0, 0.2812, 1.0, 0.2891, 1.0, 0.2891, 1.0, 0.2812, 1.0, 0.8906, 1.0, 0.8984, 1.0, 0.8984, 1.0, 0.8906, 1.0, 0.2968, 0.4854, 0.2851, 0.4865, 0.2734, 0.4877, 0.2617, 0.4888, 0.25, 0.49, 0.2383, 0.4888, 0.2266, 0.4877, 0.2149, 0.4865, 0.2032, 0.4854, 0.1919, 0.482, 0.1807, 0.4786, 0.1694, 0.4751, 0.1582, 0.4717, 0.1478, 0.4662, 0.1374, 0.4606, 0.127, 0.4551, 0.1167, 0.4496, 0.1076, 0.4421, 0.09848, 0.4346, 0.08939, 0.4272, 0.08029, 0.4197, 0.07283, 0.4106, 0.06537, 0.4015, 0.05791, 0.3924, 0.05045, 0.3833, 0.0449, 0.373, 0.03936, 0.3626, 0.03381, 0.3522, 0.02827, 0.3418, 0.02485, 0.3306, 0.02144, 0.3193, 0.01803, 0.3081, 0.01461, 0.2968, 0.01346, 0.2851, 0.01231, 0.2734, 0.01115, 0.2617, 0.01, 0.25, 0.01115, 0.2383, 0.01231, 0.2266, 0.01346, 0.2149, 0.01461, 0.2032, 0.01803, 0.1919, 0.02144, 0.1807, 0.02485, 0.1694, 0.02827, 0.1582, 0.03381, 0.1478, 0.03936, 0.1374, 0.0449, 0.127, 0.05045, 0.1167, 0.05791, 0.1076, 0.06537, 0.09848, 0.07283, 0.08939, 0.08029, 0.08029, 0.08939, 0.07283, 0.09848, 0.06537, 0.1076, 0.05791, 0.1167, 0.05045, 0.127, 0.0449, 0.1374, 0.03936, 0.1478, 0.03381, 0.1582, 0.02827, 0.1694, 0.02485, 0.1807, 0.02144, 0.1919, 0.01803, 0.2032, 0.01461, 0.2149, 0.01346, 0.2266, 0.01231, 0.2383, 0.01115, 0.25, 0.01, 0.2617, 0.01115, 0.2734, 0.01231, 0.2851, 0.01346, 0.2968, 0.01461, 0.3081, 0.01803, 0.3193, 0.02144, 0.3306, 0.02485, 0.3418, 0.02827, 0.3522, 0.03381, 0.3626, 0.03936, 0.373, 0.0449, 0.3833, 0.05045, 0.3924, 0.05791, 0.4015, 0.06537, 0.4106, 0.07283, 0.4197, 0.08029, 0.4272, 0.08939, 0.4346, 0.09848, 0.4421, 0.1076, 0.4496, 0.1167, 0.4551, 0.127, 0.4606, 0.1374, 0.4662, 0.1478, 0.4717, 0.1582, 0.4751, 0.1694, 0.4786, 0.1807, 0.482, 0.1919, 0.4854, 0.2032, 0.4865, 0.2149, 0.4877, 0.2266, 0.4888, 0.2383, 0.49, 0.25, 0.4888, 0.2617, 0.4877, 0.2734, 0.4865, 0.2851, 0.4854, 0.2968, 0.482, 0.3081, 0.4786, 0.3193, 0.4751, 0.3306, 0.4717, 0.3418, 0.4662, 0.3522, 0.4606, 0.3626, 0.4551, 0.373, 0.4496, 0.3833, 0.4421, 0.3924, 0.4346, 0.4015, 0.4272, 0.4106, 0.4197, 0.4197, 0.4106, 0.4272, 0.4015, 0.4346, 0.3924, 0.4421, 0.3833, 0.4496, 0.373, 0.4551, 0.3626, 0.4606, 0.3522, 0.4662, 0.3418, 0.4717, 0.3306, 0.4751, 0.3193, 0.4786, 0.3081, 0.482, 0.2031, 1.0, 0.2109, 1.0, 0.2109, 1.0, 0.2031, 1.0, 0.7891, 1.0, 0.7969, 1.0, 0.7969, 1.0, 0.7891, 1.0, 0.1719, 1.0, 0.1797, 1.0, 0.1797, 1.0, 0.1719, 1.0, 0.7578, 1.0, 0.7656, 1.0, 0.7656, 1.0, 0.7578, 1.0, 0.1406, 1.0, 0.1484, 1.0, 0.1484, 1.0, 0.1406, 1.0, 0.7266, 1.0, 0.7344, 1.0, 0.7344, 1.0, 0.7266, 1.0, 0.1094, 1.0, 0.1172, 1.0, 0.1172, 1.0, 0.1094, 1.0, 0.6953, 1.0, 0.7031, 1.0, 0.7031, 1.0, 0.6953, 1.0, 0.07812, 1.0, 0.08594, 1.0, 0.08594, 1.0, 0.07812, 1.0, 0.6641, 1.0, 0.6719, 1.0, 0.6719, 1.0, 0.6641, 1.0, 0.04688, 1.0, 0.05469, 1.0, 0.05469, 1.0, 0.04688, 1.0, 0.6328, 1.0, 0.6406, 1.0, 0.6406, 1.0, 0.6328, 1.0, 0.01562, 1.0, 0.02344, 1.0, 0.02344, 1.0, 0.01562, 1.0, 0.6016, 1.0, 0.6094, 1.0, 0.6094, 1.0, 0.6016, 1.0, 0.9688, 1.0, 0.9766, 1.0, 0.9766, 1.0, 0.9688, 1.0, 0.5703, 1.0, 0.5781, 1.0, 0.5781, 1.0, 0.5703, 1.0, 0.9375, 1.0, 0.9453, 1.0, 0.9453, 1.0, 0.9375, 1.0, 0.5391, 1.0, 0.5469, 1.0, 0.5469, 1.0, 0.5391, 1.0, 0.9062, 1.0, 0.9141, 1.0, 0.9141, 1.0, 0.9062, 1.0, 0.5078, 1.0, 0.5156, 1.0, 0.5156, 1.0, 0.5078, 1.0, 0.875, 1.0, 0.8828, 1.0, 0.8828, 1.0, 0.875, 1.0, 0.4766, 1.0, 0.4844, 1.0, 0.4844, 1.0, 0.4766, 1.0, 0.8438, 1.0, 0.8516, 1.0, 0.8516, 1.0, 0.8438, 1.0, 0.4453, 1.0, 0.4531, 1.0, 0.4531, 1.0, 0.4453, 1.0, 0.8125, 1.0, 0.8203, 1.0, 0.8203, 1.0, 0.8125, 1.0, 0.4141, 1.0, 0.4219, 1.0, 0.4219, 1.0, 0.4141, 1.0, 0.7812, 1.0, 0.7891, 1.0, 0.7891, 1.0, 0.7812, 1.0, 0.3828, 1.0, 0.3906, 1.0, 0.3906, 1.0, 0.3828, 1.0, 0.9922, 1.0, 1.0, 1.0, 1.0, 1.0, 0.9922, 1.0, 0.75, 1.0, 0.7578, 1.0, 0.7578, 1.0, 0.75, 1.0, 0.3516, 1.0, 0.3594, 1.0, 0.3594, 1.0, 0.3516, 1.0, 0.9609, 1.0, 0.9688, 1.0, 0.9688, 1.0, 0.9609, 1.0, 0.7188, 1.0, 0.7266, 1.0, 0.7266, 1.0, 0.7188, 1.0, 0.3203, 1.0, 0.3281, 1.0, 0.3281, 1.0, 0.3203, 1.0, 0.9297, 1.0, 0.9375, 1.0, 0.9375, 1.0, 0.9297, 1.0, 0.6875, 1.0, 0.6953, 1.0, 0.6953, 1.0, 0.6875, 1.0, 0.2891, 1.0, 0.2969, 1.0, 0.2969, 1.0, 0.2891, 1.0, 0.8984, 1.0, 0.9062, 1.0, 0.9062, 1.0, 0.8984, 1.0, 0.6562, 1.0, 0.6641, 1.0, 0.6641, 1.0, 0.6562, 1.0, 0.2578, 1.0, 0.2656, 1.0, 0.2656, 1.0, 0.2578, 1.0, 0.8672, 1.0, 0.875, 1.0, 0.875, 1.0, 0.8672, 1.0, 0.625, 1.0, 0.6328, 1.0, 0.6328, 1.0, 0.625, 1.0, 0.2266, 1.0, 0.2344, 1.0, 0.2344, 1.0, 0.2266, 1.0, 0.8359, 1.0, 0.8438, 1.0, 0.8438, 1.0, 0.8359, 1.0, 0.5938, 1.0, 0.6016, 1.0, 0.6016, 1.0, 0.5938, 1.0, 0.1953, 1.0, 0.2031, 1.0, 0.2031, 1.0, 0.1953, 1.0, 0.8047, 1.0, 0.8125, 1.0, 0.8125, 1.0, 0.8047, 1.0, 0.5625, 1.0, 0.5703, 1.0, 0.5703, 1.0, 0.5625, 1.0, 0.1641, 1.0, 0.1719, 1.0, 0.1719, 1.0, 0.1641, 1.0, 0.7734, 1.0, 0.7812, 1.0, 0.7812, 1.0, 0.7734, 1.0, 0.5312, 1.0, 0.5391, 1.0, 0.5391, 1.0, 0.5312, 1.0, 0.1328, 1.0, 0.1406, 1.0, 0.1406, 1.0, 0.1328, 1.0, 0.7422, 1.0, 0.75, 1.0, 0.75, 1.0, 0.7422, 1.0, 0.5, 1.0, 0.5078, 1.0, 0.5078, 1.0, 0.5, 1.0, 0.1016, 1.0, 0.1094, 1.0, 0.1094, 1.0, 0.1016, 1.0, 0.7109, 1.0, 0.7188, 1.0, 0.7188, 1.0, 0.7109, 1.0, 0.4688, 1.0, 0.4766, 1.0, 0.4766, 1.0, 0.4688, 1.0, 0.07031, 1.0, 0.07812, 1.0, 0.07812, 1.0, 0.07031, 1.0, 0.6797, 1.0, 0.6875, 1.0, 0.6875, 1.0, 0.6797, 1.0, 0.4375, 1.0, 0.4453, 1.0, 0.4453, 1.0, 0.4375, 1.0, 0.03906, 1.0, 0.04688, 1.0, 0.04688, 1.0, 0.03906, 1.0, 0.6484, 1.0, 0.6562, 1.0, 0.6562, 1.0, 0.6484, 1.0, 0.4062, 1.0, 0.4141, 1.0, 0.4141, 1.0, 0.4062, 1.0, 0.007812, 1.0, 0.01562, 1.0, 0.01562, 1.0, 0.007812, 1.0, 0.6172, 1.0, 0.625, 1.0, 0.625, 1.0, 0.6172, 1.0, 0.375, 1.0, 0.3828, 1.0, 0.3828, 1.0, 0.375, 1.0, 0.9844, 1.0, 0.9922, 1.0, 0.9922, 1.0, 0.9844, 1.0, 0.5859, 1.0, 0.5938, 1.0, 0.5938, 1.0, 0.5859, 1.0, 0.3438, 1.0, 0.3516, 1.0, 0.3516, 1.0, 0.3438, 1.0, 0.9531, 1.0, 0.9609, 1.0, 0.9609, 1.0, 0.9531, 1.0, 0.5547, 1.0, 0.5625, 1.0, 0.5625, 1.0, 0.5547, 1.0, 0.3125, 1.0, 0.3203, 1.0, 0.3203, 1.0, 0.3125, 1.0, 0.9219, 1.0, 0.9297, 1.0, 0.9297, 1.0, 0.9219, 1.0, 0.5234, 1.0, 0.5312, 1.0, 0.5312, 1.0, 0.5234, 1.0, 0.2812, 1.0, 0.2891, 1.0, 0.2891, 1.0, 0.2812, 1.0, 0.8906, 1.0, 0.8984, 1.0, 0.8984, 1.0, 0.8906, 1.0, 0.4922, 1.0, 0.5, 1.0, 0.5, 1.0, 0.4922, 1.0, 0.25, 1.0, 0.2578, 1.0, 0.2578, 1.0, 0.25, 1.0, 0.8594, 1.0, 0.8672, 1.0, 0.8672, 1.0, 0.8594, 1.0, 0.4609, 1.0, 0.4688, 1.0, 0.4688, 1.0, 0.4609, 1.0, 0.2188, 1.0, 0.2266, 1.0, 0.2266, 1.0, 0.2188, 1.0, 0.8281, 1.0, 0.8359, 1.0, 0.8359, 1.0, 0.8281, 1.0, 0.4297, 1.0, 0.4375, 1.0, 0.4375, 1.0, 0.4297, 1.0, 0.1875, 1.0, 0.1953, 1.0, 0.1953, 1.0, 0.1875, 1.0, 0.7969, 1.0, 0.8047, 1.0, 0.8047, 1.0, 0.7969, 1.0, 0.3984, 1.0, 0.4062, 1.0, 0.4062, 1.0, 0.3984, 1.0, 0.1562, 1.0, 0.1641, 1.0, 0.1641, 1.0, 0.1562, 1.0, 0.7656, 1.0, 0.7734, 1.0, 0.7734, 1.0, 0.7656, 1.0, 0.3672, 1.0, 0.375, 1.0, 0.375, 1.0, 0.3672, 1.0, 0.125, 1.0, 0.1328, 1.0, 0.1328, 1.0, 0.125, 1.0, 0.7344, 1.0, 0.7422, 1.0, 0.7422, 1.0, 0.7344, 1.0, 0.3359, 1.0, 0.3438, 1.0, 0.3438, 1.0, 0.3359, 1.0, 0.09375, 1.0, 0.1016, 1.0, 0.1016, 1.0, 0.09375, 1.0, 0.7031, 1.0, 0.7109, 1.0, 0.7109, 1.0, 0.7031, 1.0, 0.3047, 1.0, 0.3125, 1.0, 0.3125, 1.0, 0.3047, 1.0, 0.0625, 1.0, 0.07031, 1.0, 0.07031, 1.0, 0.0625, 1.0, 0.6719, 1.0, 0.6797, 1.0, 0.6797, 1.0, 0.6719, 1.0, 0.2734, 1.0, 0.2812, 1.0, 0.2812, 1.0, 0.2734, 1.0, 0.03125, 1.0, 0.03906, 1.0, 0.03906, 1.0, 0.03125, 1.0, 0.6406, 1.0, 0.6484, 1.0, 0.6484, 1.0, 0.6406, 1.0, 0.2422, 1.0, 0.25, 1.0, 0.25, 1.0, 0.2422, 1.0, 0.0, 1.0, 0.007812, 1.0, 0.007812, 1.0, 0.0, 1.0, 0.6094, 1.0, 0.6172, 1.0, 0.6172, 1.0, 0.6094, 1.0, 0.2109, 1.0, 0.2188, 1.0, 0.2188, 1.0, 0.2109, 1.0, 0.5781, 1.0, 0.5859, 1.0, 0.5859, 1.0, 0.5781, 1.0, 0.1797, 1.0, 0.1875, 1.0, 0.1875, 1.0, 0.1797, 1.0, 0.5469, 1.0, 0.5547, 1.0, 0.5547, 1.0, 0.5469, 1.0, 0.1484, 1.0, 0.1562, 1.0, 0.1562, 1.0, 0.1484, 1.0, 0.5156, 1.0, 0.5234, 1.0, 0.5234, 1.0, 0.5156, 1.0, 0.1172, 1.0, 0.125, 1.0, 0.125, 1.0, 0.1172, 1.0, 0.4844, 1.0, 0.4922, 1.0, 0.4922, 1.0, 0.4844, 1.0, 0.08594, 1.0, 0.09375, 1.0, 0.09375, 1.0, 0.08594, 1.0, 0.4531, 1.0, 0.4609, 1.0, 0.4609, 1.0, 0.4531, 1.0, 0.05469, 1.0, 0.0625, 1.0, 0.0625, 1.0, 0.05469, 1.0, 0.4219, 1.0, 0.4297, 1.0, 0.4297, 1.0, 0.4219, 1.0, 0.02344, 1.0, 0.03125, 1.0, 0.03125, 1.0, 0.02344, 1.0, 0.3906, 1.0, 0.3984, 1.0, 0.3984, 1.0, 0.3906, 1.0, 0.9766, 1.0, 0.9844, 1.0, 0.9844, 1.0, 0.9766, 1.0, 0.3594, 1.0, 0.3672, 1.0, 0.3672, 1.0, 0.3594, 1.0, 0.9453, 1.0, 0.9531, 1.0, 0.9531, 1.0, 0.9453, 1.0, 0.3281, 1.0, 0.3359, 1.0, 0.3359, 1.0, 0.3281, 1.0, 0.9141, 1.0, 0.9219, 1.0, 0.9219, 1.0, 0.9141, 1.0, 0.2969, 1.0, 0.3047, 1.0, 0.3047, 1.0, 0.2969, 1.0, 0.8828, 1.0, 0.8906, 1.0, 0.8906, 1.0, 0.8828, 1.0, 0.2656, 1.0, 0.2734, 1.0, 0.2734, 1.0, 0.2656, 1.0, 0.8516, 1.0, 0.8594, 1.0, 0.8594, 1.0, 0.8516, 1.0, 0.2344, 1.0, 0.2422, 1.0, 0.2422, 1.0, 0.2344, 1.0])
me_cylinder_001.materials.append(mat_metal)
me_cylinder_001.use_remesh_fix_poles = True
me_cylinder_001.use_remesh_preserve_attributes = False
me_cylinder_001.update()
me_cylinder_004 = bpy.data.meshes.new('Cylinder.004')
me_cylinder_004.from_pydata([(0.0, 1.0, -1.0), (0.0, 1.0, 1.0), (0.09549, 0.9695, -1.0), (0.09549, 0.9695, 1.0), (0.1951, 0.9808, -1.0), (0.1951, 0.9808, 1.0), (0.2828, 0.9323, -1.0), (0.2828, 0.9323, 1.0), (0.3827, 0.9239, -1.0), (0.3827, 0.9239, 1.0), (0.4592, 0.8592, -1.0), (0.4592, 0.8592, 1.0), (0.5556, 0.8315, -1.0), (0.5556, 0.8315, 1.0), (0.618, 0.7531, -1.0), (0.618, 0.7531, 1.0), (0.7071, 0.7071, -1.0), (0.7071, 0.7071, 1.0), (0.7531, 0.618, -1.0), (0.7531, 0.618, 1.0), (0.8315, 0.5556, -1.0), (0.8315, 0.5556, 1.0), (0.8592, 0.4592, -1.0), (0.8592, 0.4592, 1.0), (0.9239, 0.3827, -1.0), (0.9239, 0.3827, 1.0), (0.9323, 0.2828, -1.0), (0.9323, 0.2828, 1.0), (0.9808, 0.1951, -1.0), (0.9808, 0.1951, 1.0), (0.9695, 0.09549, -1.0), (0.9695, 0.09549, 1.0), (1.0, -4.371e-08, -1.0), (1.0, -4.371e-08, 1.0), (0.9695, -0.09549, -1.0), (0.9695, -0.09549, 1.0), (0.9808, -0.1951, -1.0), (0.9808, -0.1951, 1.0), (0.9323, -0.2828, -1.0), (0.9323, -0.2828, 1.0), (0.9239, -0.3827, -1.0), (0.9239, -0.3827, 1.0), (0.8592, -0.4592, -1.0), (0.8592, -0.4592, 1.0), (0.8315, -0.5556, -1.0), (0.8315, -0.5556, 1.0), (0.7531, -0.618, -1.0), (0.7531, -0.618, 1.0), (0.7071, -0.7071, -1.0), (0.7071, -0.7071, 1.0), (0.618, -0.7531, -1.0), (0.618, -0.7531, 1.0), (0.5556, -0.8315, -1.0), (0.5556, -0.8315, 1.0), (0.4592, -0.8592, -1.0), (0.4592, -0.8592, 1.0), (0.3827, -0.9239, -1.0), (0.3827, -0.9239, 1.0), (0.2828, -0.9323, -1.0), (0.2828, -0.9323, 1.0), (0.1951, -0.9808, -1.0), (0.1951, -0.9808, 1.0), (0.09549, -0.9695, -1.0), (0.09549, -0.9695, 1.0), (-8.742e-08, -1.0, -1.0), (-8.742e-08, -1.0, 1.0), (-0.09549, -0.9695, -1.0), (-0.09549, -0.9695, 1.0), (-0.1951, -0.9808, -1.0), (-0.1951, -0.9808, 1.0), (-0.2828, -0.9323, -1.0), (-0.2828, -0.9323, 1.0), (-0.3827, -0.9239, -1.0), (-0.3827, -0.9239, 1.0), (-0.4592, -0.8592, -1.0), (-0.4592, -0.8592, 1.0), (-0.5556, -0.8315, -1.0), (-0.5556, -0.8315, 1.0), (-0.618, -0.7531, -1.0), (-0.618, -0.7531, 1.0), (-0.7071, -0.7071, -1.0), (-0.7071, -0.7071, 1.0), (-0.7531, -0.618, -1.0), (-0.7531, -0.618, 1.0), (-0.8315, -0.5556, -1.0), (-0.8315, -0.5556, 1.0), (-0.8592, -0.4592, -1.0), (-0.8592, -0.4592, 1.0), (-0.9239, -0.3827, -1.0), (-0.9239, -0.3827, 1.0), (-0.9323, -0.2828, -1.0), (-0.9323, -0.2828, 1.0), (-0.9808, -0.1951, -1.0), (-0.9808, -0.1951, 1.0), (-0.9695, -0.09549, -1.0), (-0.9695, -0.09549, 1.0), (-1.0, 1.192e-08, -1.0), (-1.0, 1.192e-08, 1.0), (-0.9695, 0.09549, -1.0), (-0.9695, 0.09549, 1.0), (-0.9808, 0.1951, -1.0), (-0.9808, 0.1951, 1.0), (-0.9323, 0.2828, -1.0), (-0.9323, 0.2828, 1.0), (-0.9239, 0.3827, -1.0), (-0.9239, 0.3827, 1.0), (-0.8592, 0.4592, -1.0), (-0.8592, 0.4592, 1.0), (-0.8315, 0.5556, -1.0), (-0.8315, 0.5556, 1.0), (-0.7531, 0.618, -1.0), (-0.7531, 0.618, 1.0), (-0.7071, 0.7071, -1.0), (-0.7071, 0.7071, 1.0), (-0.618, 0.7531, -1.0), (-0.618, 0.7531, 1.0), (-0.5556, 0.8315, -1.0), (-0.5556, 0.8315, 1.0), (-0.4592, 0.8592, -1.0), (-0.4592, 0.8592, 1.0), (-0.3827, 0.9239, -1.0), (-0.3827, 0.9239, 1.0), (-0.2828, 0.9323, -1.0), (-0.2828, 0.9323, 1.0), (-0.1951, 0.9808, -1.0), (-0.1951, 0.9808, 1.0), (-0.09549, 0.9695, -1.0), (-0.09549, 0.9695, 1.0)], [], [(0, 1, 3, 2), (2, 3, 5, 4), (4, 5, 7, 6), (6, 7, 9, 8), (8, 9, 11, 10), (10, 11, 13, 12), (12, 13, 15, 14), (14, 15, 17, 16), (16, 17, 19, 18), (18, 19, 21, 20), (20, 21, 23, 22), (22, 23, 25, 24), (24, 25, 27, 26), (26, 27, 29, 28), (28, 29, 31, 30), (30, 31, 33, 32), (32, 33, 35, 34), (34, 35, 37, 36), (36, 37, 39, 38), (38, 39, 41, 40), (40, 41, 43, 42), (42, 43, 45, 44), (44, 45, 47, 46), (46, 47, 49, 48), (48, 49, 51, 50), (50, 51, 53, 52), (52, 53, 55, 54), (54, 55, 57, 56), (56, 57, 59, 58), (58, 59, 61, 60), (60, 61, 63, 62), (62, 63, 65, 64), (64, 65, 67, 66), (66, 67, 69, 68), (68, 69, 71, 70), (70, 71, 73, 72), (72, 73, 75, 74), (74, 75, 77, 76), (76, 77, 79, 78), (78, 79, 81, 80), (80, 81, 83, 82), (82, 83, 85, 84), (84, 85, 87, 86), (86, 87, 89, 88), (88, 89, 91, 90), (90, 91, 93, 92), (92, 93, 95, 94), (94, 95, 97, 96), (96, 97, 99, 98), (98, 99, 101, 100), (100, 101, 103, 102), (102, 103, 105, 104), (104, 105, 107, 106), (106, 107, 109, 108), (108, 109, 111, 110), (110, 111, 113, 112), (112, 113, 115, 114), (114, 115, 117, 116), (116, 117, 119, 118), (118, 119, 121, 120), (120, 121, 123, 122), (122, 123, 125, 124), (3, 1, 127, 125, 123, 121, 119, 117, 115, 113, 111, 109, 107, 105, 103, 101, 99, 97, 95, 93, 91, 89, 87, 85, 83, 81, 79, 77, 75, 73, 71, 69, 67, 65, 63, 61, 59, 57, 55, 53, 51, 49, 47, 45, 43, 41, 39, 37, 35, 33, 31, 29, 27, 25, 23, 21, 19, 17, 15, 13, 11, 9, 7, 5), (124, 125, 127, 126), (126, 127, 1, 0), (0, 2, 4, 6, 8, 10, 12, 14, 16, 18, 20, 22, 24, 26, 28, 30, 32, 34, 36, 38, 40, 42, 44, 46, 48, 50, 52, 54, 56, 58, 60, 62, 64, 66, 68, 70, 72, 74, 76, 78, 80, 82, 84, 86, 88, 90, 92, 94, 96, 98, 100, 102, 104, 106, 108, 110, 112, 114, 116, 118, 120, 122, 124, 126)])
_uv = me_cylinder_004.uv_layers.new(name='UVMap')
_uv.uv.foreach_set('vector', [1.0, 0.5, 1.0, 1.0, 0.9844, 1.0, 0.9844, 0.5, 0.9844, 0.5, 0.9844, 1.0, 0.9688, 1.0, 0.9688, 0.5, 0.9688, 0.5, 0.9688, 1.0, 0.9531, 1.0, 0.9531, 0.5, 0.9531, 0.5, 0.9531, 1.0, 0.9375, 1.0, 0.9375, 0.5, 0.9375, 0.5, 0.9375, 1.0, 0.9219, 1.0, 0.9219, 0.5, 0.9219, 0.5, 0.9219, 1.0, 0.9062, 1.0, 0.9062, 0.5, 0.9062, 0.5, 0.9062, 1.0, 0.8906, 1.0, 0.8906, 0.5, 0.8906, 0.5, 0.8906, 1.0, 0.875, 1.0, 0.875, 0.5, 0.875, 0.5, 0.875, 1.0, 0.8594, 1.0, 0.8594, 0.5, 0.8594, 0.5, 0.8594, 1.0, 0.8438, 1.0, 0.8438, 0.5, 0.8438, 0.5, 0.8438, 1.0, 0.8281, 1.0, 0.8281, 0.5, 0.8281, 0.5, 0.8281, 1.0, 0.8125, 1.0, 0.8125, 0.5, 0.8125, 0.5, 0.8125, 1.0, 0.7969, 1.0, 0.7969, 0.5, 0.7969, 0.5, 0.7969, 1.0, 0.7812, 1.0, 0.7812, 0.5, 0.7812, 0.5, 0.7812, 1.0, 0.7656, 1.0, 0.7656, 0.5, 0.7656, 0.5, 0.7656, 1.0, 0.75, 1.0, 0.75, 0.5, 0.75, 0.5, 0.75, 1.0, 0.7344, 1.0, 0.7344, 0.5, 0.7344, 0.5, 0.7344, 1.0, 0.7188, 1.0, 0.7188, 0.5, 0.7188, 0.5, 0.7188, 1.0, 0.7031, 1.0, 0.7031, 0.5, 0.7031, 0.5, 0.7031, 1.0, 0.6875, 1.0, 0.6875, 0.5, 0.6875, 0.5, 0.6875, 1.0, 0.6719, 1.0, 0.6719, 0.5, 0.6719, 0.5, 0.6719, 1.0, 0.6562, 1.0, 0.6562, 0.5, 0.6562, 0.5, 0.6562, 1.0, 0.6406, 1.0, 0.6406, 0.5, 0.6406, 0.5, 0.6406, 1.0, 0.625, 1.0, 0.625, 0.5, 0.625, 0.5, 0.625, 1.0, 0.6094, 1.0, 0.6094, 0.5, 0.6094, 0.5, 0.6094, 1.0, 0.5938, 1.0, 0.5938, 0.5, 0.5938, 0.5, 0.5938, 1.0, 0.5781, 1.0, 0.5781, 0.5, 0.5781, 0.5, 0.5781, 1.0, 0.5625, 1.0, 0.5625, 0.5, 0.5625, 0.5, 0.5625, 1.0, 0.5469, 1.0, 0.5469, 0.5, 0.5469, 0.5, 0.5469, 1.0, 0.5312, 1.0, 0.5312, 0.5, 0.5312, 0.5, 0.5312, 1.0, 0.5156, 1.0, 0.5156, 0.5, 0.5156, 0.5, 0.5156, 1.0, 0.5, 1.0, 0.5, 0.5, 0.5, 0.5, 0.5, 1.0, 0.4844, 1.0, 0.4844, 0.5, 0.4844, 0.5, 0.4844, 1.0, 0.4688, 1.0, 0.4688, 0.5, 0.4688, 0.5, 0.4688, 1.0, 0.4531, 1.0, 0.4531, 0.5, 0.4531, 0.5, 0.4531, 1.0, 0.4375, 1.0, 0.4375, 0.5, 0.4375, 0.5, 0.4375, 1.0, 0.4219, 1.0, 0.4219, 0.5, 0.4219, 0.5, 0.4219, 1.0, 0.4062, 1.0, 0.4062, 0.5, 0.4062, 0.5, 0.4062, 1.0, 0.3906, 1.0, 0.3906, 0.5, 0.3906, 0.5, 0.3906, 1.0, 0.375, 1.0, 0.375, 0.5, 0.375, 0.5, 0.375, 1.0, 0.3594, 1.0, 0.3594, 0.5, 0.3594, 0.5, 0.3594, 1.0, 0.3438, 1.0, 0.3438, 0.5, 0.3438, 0.5, 0.3438, 1.0, 0.3281, 1.0, 0.3281, 0.5, 0.3281, 0.5, 0.3281, 1.0, 0.3125, 1.0, 0.3125, 0.5, 0.3125, 0.5, 0.3125, 1.0, 0.2969, 1.0, 0.2969, 0.5, 0.2969, 0.5, 0.2969, 1.0, 0.2812, 1.0, 0.2812, 0.5, 0.2812, 0.5, 0.2812, 1.0, 0.2656, 1.0, 0.2656, 0.5, 0.2656, 0.5, 0.2656, 1.0, 0.25, 1.0, 0.25, 0.5, 0.25, 0.5, 0.25, 1.0, 0.2344, 1.0, 0.2344, 0.5, 0.2344, 0.5, 0.2344, 1.0, 0.2188, 1.0, 0.2188, 0.5, 0.2188, 0.5, 0.2188, 1.0, 0.2031, 1.0, 0.2031, 0.5, 0.2031, 0.5, 0.2031, 1.0, 0.1875, 1.0, 0.1875, 0.5, 0.1875, 0.5, 0.1875, 1.0, 0.1719, 1.0, 0.1719, 0.5, 0.1719, 0.5, 0.1719, 1.0, 0.1562, 1.0, 0.1562, 0.5, 0.1562, 0.5, 0.1562, 1.0, 0.1406, 1.0, 0.1406, 0.5, 0.1406, 0.5, 0.1406, 1.0, 0.125, 1.0, 0.125, 0.5, 0.125, 0.5, 0.125, 1.0, 0.1094, 1.0, 0.1094, 0.5, 0.1094, 0.5, 0.1094, 1.0, 0.09375, 1.0, 0.09375, 0.5, 0.09375, 0.5, 0.09375, 1.0, 0.07812, 1.0, 0.07812, 0.5, 0.07812, 0.5, 0.07812, 1.0, 0.0625, 1.0, 0.0625, 0.5, 0.0625, 0.5, 0.0625, 1.0, 0.04688, 1.0, 0.04688, 0.5, 0.04688, 0.5, 0.04688, 1.0, 0.03125, 1.0, 0.03125, 0.5, 0.2735, 0.4888, 0.25, 0.49, 0.2265, 0.4888, 0.2032, 0.4854, 0.1803, 0.4797, 0.1582, 0.4717, 0.1369, 0.4617, 0.1167, 0.4496, 0.09775, 0.4355, 0.08029, 0.4197, 0.06448, 0.4023, 0.05045, 0.3833, 0.03834, 0.3631, 0.02827, 0.3418, 0.02033, 0.3197, 0.01461, 0.2968, 0.01116, 0.2735, 0.01, 0.25, 0.01116, 0.2265, 0.01461, 0.2032, 0.02033, 0.1803, 0.02827, 0.1582, 0.03834, 0.1369, 0.05045, 0.1167, 0.06448, 0.09775, 0.08029, 0.08029, 0.09775, 0.06448, 0.1167, 0.05045, 0.1369, 0.03834, 0.1582, 0.02827, 0.1803, 0.02033, 0.2032, 0.01461, 0.2265, 0.01116, 0.25, 0.01, 0.2735, 0.01116, 0.2968, 0.01461, 0.3197, 0.02033, 0.3418, 0.02827, 0.3631, 0.03834, 0.3833, 0.05045, 0.4023, 0.06448, 0.4197, 0.08029, 0.4355, 0.09775, 0.4496, 0.1167, 0.4617, 0.1369, 0.4717, 0.1582, 0.4797, 0.1803, 0.4854, 0.2032, 0.4888, 0.2265, 0.49, 0.25, 0.4888, 0.2735, 0.4854, 0.2968, 0.4797, 0.3197, 0.4717, 0.3418, 0.4617, 0.3631, 0.4496, 0.3833, 0.4355, 0.4023, 0.4197, 0.4197, 0.4023, 0.4355, 0.3833, 0.4496, 0.3631, 0.4617, 0.3418, 0.4717, 0.3197, 0.4797, 0.2968, 0.4854, 0.03125, 0.5, 0.03125, 1.0, 0.01562, 1.0, 0.01562, 0.5, 0.01562, 0.5, 0.01562, 1.0, 0.0, 1.0, 0.0, 0.5, 0.75, 0.49, 0.7735, 0.4888, 0.7968, 0.4854, 0.8197, 0.4797, 0.8418, 0.4717, 0.8631, 0.4617, 0.8833, 0.4496, 0.9023, 0.4355, 0.9197, 0.4197, 0.9355, 0.4023, 0.9496, 0.3833, 0.9617, 0.3631, 0.9717, 0.3418, 0.9797, 0.3197, 0.9854, 0.2968, 0.9888, 0.2735, 0.99, 0.25, 0.9888, 0.2265, 0.9854, 0.2032, 0.9797, 0.1803, 0.9717, 0.1582, 0.9617, 0.1369, 0.9496, 0.1167, 0.9355, 0.09775, 0.9197, 0.08029, 0.9023, 0.06448, 0.8833, 0.05045, 0.8631, 0.03834, 0.8418, 0.02827, 0.8197, 0.02033, 0.7968, 0.01461, 0.7735, 0.01116, 0.75, 0.01, 0.7265, 0.01116, 0.7032, 0.01461, 0.6803, 0.02033, 0.6582, 0.02827, 0.6369, 0.03834, 0.6167, 0.05045, 0.5977, 0.06448, 0.5803, 0.08029, 0.5645, 0.09775, 0.5504, 0.1167, 0.5383, 0.1369, 0.5283, 0.1582, 0.5203, 0.1803, 0.5146, 0.2032, 0.5112, 0.2265, 0.51, 0.25, 0.5112, 0.2735, 0.5146, 0.2968, 0.5203, 0.3197, 0.5283, 0.3418, 0.5383, 0.3631, 0.5504, 0.3833, 0.5645, 0.4023, 0.5803, 0.4197, 0.5977, 0.4355, 0.6167, 0.4496, 0.6369, 0.4617, 0.6582, 0.4717, 0.6803, 0.4797, 0.7032, 0.4854, 0.7265, 0.4888])
me_cylinder_004.materials.append(mat_metal)
me_cylinder_004.use_remesh_fix_poles = True
me_cylinder_004.use_remesh_preserve_attributes = False
me_cylinder_004.update()

# ---- objects
ob_light = bpy.data.objects.new('Light', light_light)
ob_camera = bpy.data.objects.new('Camera', cam_camera)
ob_boite = bpy.data.objects.new('Boite', me_cylinder_001)
ob_cylinder = bpy.data.objects.new('Cylinder', me_cylinder_004)

# ---- transforms, parenting, visibility, modifiers, constraints
ob_light.location = (4.076, 1.005, 5.904)
ob_light.rotation_euler = (0.6503, 0.05522, 1.866)
ob_light.lock_rotations_4d = False
ob_light.empty_display_type = 'ARROWS'
ob_light.color = (0.0, 0.0, 0.0, 0.0)
ob_light.lineart.crease_threshold = 0.0
ob_camera.location = (7.359, -6.926, 4.958)
ob_camera.rotation_euler = (1.109, 0.0, 0.8149)
ob_camera.lock_rotations_4d = False
ob_camera.empty_display_type = 'ARROWS'
ob_camera.color = (0.0, 0.0, 0.0, 0.0)
ob_camera.display_type = 'WIRE'
ob_camera.lineart.crease_threshold = 0.0
ob_boite.location = (0.0, 0.0, 0.0)
ob_cylinder.parent = ob_boite
ob_cylinder.location = (-1.688, -0.3081, 1.619)
ob_cylinder.rotation_euler = (-0.2287, 0.6758, -0.3386)
ob_cylinder.scale = (1.0, 1.0, 0.01536)

# ---- collection membership
col_collection.objects.link(ob_light)
col_collection.objects.link(ob_camera)
col_collection.objects.link(ob_boite)
col_collection.objects.link(ob_cylinder)

# ---- scene / render settings (as saved in the file)
scene.camera = ob_camera
scene.frame_start = 1; scene.frame_end = 250; scene.frame_set(1)
scene.render.engine = 'BLENDER_EEVEE_NEXT'
scene.cycles.use_denoising = False
scene.cycles.samples = 128
scene.cycles.sampling_pattern = 'TABULATED_SOBOL'
scene.cycles.use_adaptive_sampling = False
scene.cycles.use_light_tree = False
scene.view_settings.view_transform = 'Filmic'
bpy.context.view_layer.update()
